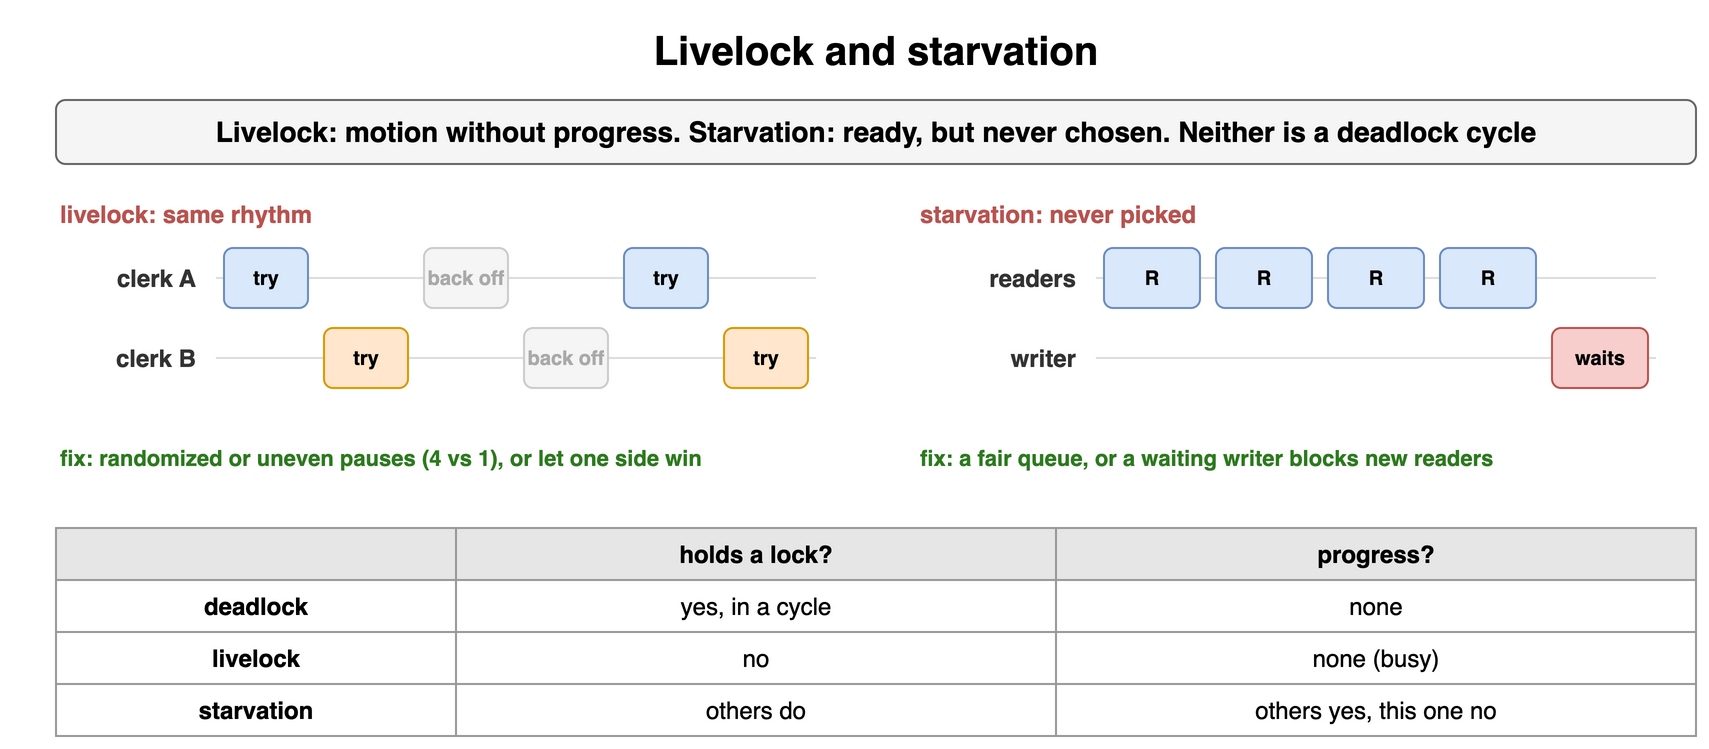

The diagram above was exported from draw.io. Its source (the exported page's mxGraphModel, read from the mxfile embedded in the PNG):
<mxGraphModel dx="900" dy="388" grid="1" gridSize="10" guides="1" tooltips="1" connect="1" arrows="1" fold="1" page="1" pageScale="1" pageWidth="900" pageHeight="388" math="0" shadow="0">
  <root>
    <mxCell id="0" />
    <mxCell id="1" parent="0" />
    <mxCell id="h131" value="Livelock and starvation" style="text;html=1;align=center;verticalAlign=middle;whiteSpace=wrap;fontSize=20;fontStyle=1;" vertex="1" parent="1">
      <mxGeometry x="40" y="10" width="820" height="30" as="geometry" />
    </mxCell>
    <mxCell id="h132" value="Livelock: motion without progress. Starvation: ready, but never chosen. Neither is a deadlock cycle" style="rounded=1;whiteSpace=wrap;html=1;fillColor=#f5f5f5;strokeColor=#666666;fontStyle=1;fontSize=14;" vertex="1" parent="1">
      <mxGeometry x="40" y="50" width="820" height="32" as="geometry" />
    </mxCell>
    <mxCell id="h133" value="livelock: same rhythm" style="text;html=1;whiteSpace=wrap;fontSize=11;align=left;verticalAlign=middle;fontSize=12;fontColor=#b85450;fontStyle=1;" vertex="1" parent="1">
      <mxGeometry x="40" y="98" width="400" height="18" as="geometry" />
    </mxCell>
    <mxCell id="h134" value="clerk A" style="text;html=1;whiteSpace=wrap;fontSize=11;align=right;verticalAlign=middle;fontSize=12;fontColor=#333333;fontStyle=1;" vertex="1" parent="1">
      <mxGeometry x="22" y="124" width="90" height="30" as="geometry" />
    </mxCell>
    <mxCell id="h135" value="" style="endArrow=none;html=1;strokeColor=#dddddd;" edge="1" parent="1">
      <mxGeometry relative="1" as="geometry">
        <mxPoint x="120" y="139.0" as="sourcePoint" />
        <mxPoint x="420" y="139.0" as="targetPoint" />
      </mxGeometry>
    </mxCell>
    <mxCell id="h136" value="clerk B" style="text;html=1;whiteSpace=wrap;fontSize=11;align=right;verticalAlign=middle;fontSize=12;fontColor=#333333;fontStyle=1;" vertex="1" parent="1">
      <mxGeometry x="22" y="164" width="90" height="30" as="geometry" />
    </mxCell>
    <mxCell id="h137" value="" style="endArrow=none;html=1;strokeColor=#dddddd;" edge="1" parent="1">
      <mxGeometry relative="1" as="geometry">
        <mxPoint x="120" y="179.0" as="sourcePoint" />
        <mxPoint x="420" y="179.0" as="targetPoint" />
      </mxGeometry>
    </mxCell>
    <mxCell id="h138" value="try" style="rounded=1;whiteSpace=wrap;html=1;fillColor=#dae8fc;strokeColor=#6c8ebf;fontSize=10;align=center;fontStyle=1;" vertex="1" parent="1">
      <mxGeometry x="124" y="124" width="42" height="30" as="geometry" />
    </mxCell>
    <mxCell id="h139" value="try" style="rounded=1;whiteSpace=wrap;html=1;fillColor=#ffe6cc;strokeColor=#d79b00;fontSize=10;align=center;fontStyle=1;" vertex="1" parent="1">
      <mxGeometry x="174" y="164" width="42" height="30" as="geometry" />
    </mxCell>
    <mxCell id="h1310" value="back off" style="rounded=1;whiteSpace=wrap;html=1;fillColor=#f5f5f5;strokeColor=#cccccc;fontSize=10;align=center;fontStyle=1;fontColor=#aaaaaa;" vertex="1" parent="1">
      <mxGeometry x="224" y="124" width="42" height="30" as="geometry" />
    </mxCell>
    <mxCell id="h1311" value="back off" style="rounded=1;whiteSpace=wrap;html=1;fillColor=#f5f5f5;strokeColor=#cccccc;fontSize=10;align=center;fontStyle=1;fontColor=#aaaaaa;" vertex="1" parent="1">
      <mxGeometry x="274" y="164" width="42" height="30" as="geometry" />
    </mxCell>
    <mxCell id="h1312" value="try" style="rounded=1;whiteSpace=wrap;html=1;fillColor=#dae8fc;strokeColor=#6c8ebf;fontSize=10;align=center;fontStyle=1;" vertex="1" parent="1">
      <mxGeometry x="324" y="124" width="42" height="30" as="geometry" />
    </mxCell>
    <mxCell id="h1313" value="try" style="rounded=1;whiteSpace=wrap;html=1;fillColor=#ffe6cc;strokeColor=#d79b00;fontSize=10;align=center;fontStyle=1;" vertex="1" parent="1">
      <mxGeometry x="374" y="164" width="42" height="30" as="geometry" />
    </mxCell>
    <mxCell id="h1314" value="fix: randomized or uneven pauses (4 vs 1), or let one side win" style="text;html=1;whiteSpace=wrap;fontSize=11;align=left;verticalAlign=middle;fontSize=11;fontColor=#2d7a1f;fontStyle=1;" vertex="1" parent="1">
      <mxGeometry x="40" y="214" width="400" height="30" as="geometry" />
    </mxCell>
    <mxCell id="h1315" value="starvation: never picked" style="text;html=1;whiteSpace=wrap;fontSize=11;align=left;verticalAlign=middle;fontSize=12;fontColor=#b85450;fontStyle=1;" vertex="1" parent="1">
      <mxGeometry x="470" y="98" width="390" height="18" as="geometry" />
    </mxCell>
    <mxCell id="h1316" value="readers" style="text;html=1;whiteSpace=wrap;fontSize=11;align=right;verticalAlign=middle;fontSize=12;fontColor=#333333;fontStyle=1;" vertex="1" parent="1">
      <mxGeometry x="462" y="124" width="90" height="30" as="geometry" />
    </mxCell>
    <mxCell id="h1317" value="" style="endArrow=none;html=1;strokeColor=#dddddd;" edge="1" parent="1">
      <mxGeometry relative="1" as="geometry">
        <mxPoint x="560" y="139.0" as="sourcePoint" />
        <mxPoint x="840" y="139.0" as="targetPoint" />
      </mxGeometry>
    </mxCell>
    <mxCell id="h1318" value="writer" style="text;html=1;whiteSpace=wrap;fontSize=11;align=right;verticalAlign=middle;fontSize=12;fontColor=#333333;fontStyle=1;" vertex="1" parent="1">
      <mxGeometry x="462" y="164" width="90" height="30" as="geometry" />
    </mxCell>
    <mxCell id="h1319" value="" style="endArrow=none;html=1;strokeColor=#dddddd;" edge="1" parent="1">
      <mxGeometry relative="1" as="geometry">
        <mxPoint x="560" y="179.0" as="sourcePoint" />
        <mxPoint x="840" y="179.0" as="targetPoint" />
      </mxGeometry>
    </mxCell>
    <mxCell id="h1320" value="R" style="rounded=1;whiteSpace=wrap;html=1;fillColor=#dae8fc;strokeColor=#6c8ebf;fontSize=10;align=center;fontStyle=1;" vertex="1" parent="1">
      <mxGeometry x="564" y="124" width="48" height="30" as="geometry" />
    </mxCell>
    <mxCell id="h1321" value="R" style="rounded=1;whiteSpace=wrap;html=1;fillColor=#dae8fc;strokeColor=#6c8ebf;fontSize=10;align=center;fontStyle=1;" vertex="1" parent="1">
      <mxGeometry x="620" y="124" width="48" height="30" as="geometry" />
    </mxCell>
    <mxCell id="h1322" value="R" style="rounded=1;whiteSpace=wrap;html=1;fillColor=#dae8fc;strokeColor=#6c8ebf;fontSize=10;align=center;fontStyle=1;" vertex="1" parent="1">
      <mxGeometry x="676" y="124" width="48" height="30" as="geometry" />
    </mxCell>
    <mxCell id="h1323" value="R" style="rounded=1;whiteSpace=wrap;html=1;fillColor=#dae8fc;strokeColor=#6c8ebf;fontSize=10;align=center;fontStyle=1;" vertex="1" parent="1">
      <mxGeometry x="732" y="124" width="48" height="30" as="geometry" />
    </mxCell>
    <mxCell id="h1324" value="waits" style="rounded=1;whiteSpace=wrap;html=1;fillColor=#f8cecc;strokeColor=#b85450;fontSize=10;align=center;fontStyle=1;" vertex="1" parent="1">
      <mxGeometry x="788" y="164" width="48" height="30" as="geometry" />
    </mxCell>
    <mxCell id="h1325" value="fix: a fair queue, or a waiting writer blocks new readers" style="text;html=1;whiteSpace=wrap;fontSize=11;align=left;verticalAlign=middle;fontSize=11;fontColor=#2d7a1f;fontStyle=1;" vertex="1" parent="1">
      <mxGeometry x="470" y="214" width="390" height="30" as="geometry" />
    </mxCell>
    <mxCell id="h1326" value="" style="whiteSpace=wrap;html=1;fillColor=#e6e6e6;strokeColor=#999999;fontStyle=1;fontSize=12;" vertex="1" parent="1">
      <mxGeometry x="40" y="264" width="200" height="26" as="geometry" />
    </mxCell>
    <mxCell id="h1327" value="holds a lock?" style="whiteSpace=wrap;html=1;fillColor=#e6e6e6;strokeColor=#999999;fontStyle=1;fontSize=12;" vertex="1" parent="1">
      <mxGeometry x="240" y="264" width="300" height="26" as="geometry" />
    </mxCell>
    <mxCell id="h1328" value="progress?" style="whiteSpace=wrap;html=1;fillColor=#e6e6e6;strokeColor=#999999;fontStyle=1;fontSize=12;" vertex="1" parent="1">
      <mxGeometry x="540" y="264" width="320" height="26" as="geometry" />
    </mxCell>
    <mxCell id="h1329" value="deadlock" style="whiteSpace=wrap;html=1;strokeColor=#999999;fontSize=12;fillColor=#ffffff;fontStyle=1;" vertex="1" parent="1">
      <mxGeometry x="40" y="290" width="200" height="26" as="geometry" />
    </mxCell>
    <mxCell id="h1330" value="yes, in a cycle" style="whiteSpace=wrap;html=1;strokeColor=#999999;fontSize=12;fillColor=#ffffff;" vertex="1" parent="1">
      <mxGeometry x="240" y="290" width="300" height="26" as="geometry" />
    </mxCell>
    <mxCell id="h1331" value="none" style="whiteSpace=wrap;html=1;strokeColor=#999999;fontSize=12;fillColor=#ffffff;" vertex="1" parent="1">
      <mxGeometry x="540" y="290" width="320" height="26" as="geometry" />
    </mxCell>
    <mxCell id="h1332" value="livelock" style="whiteSpace=wrap;html=1;strokeColor=#999999;fontSize=12;fillColor=#ffffff;fontStyle=1;" vertex="1" parent="1">
      <mxGeometry x="40" y="316" width="200" height="26" as="geometry" />
    </mxCell>
    <mxCell id="h1333" value="no" style="whiteSpace=wrap;html=1;strokeColor=#999999;fontSize=12;fillColor=#ffffff;" vertex="1" parent="1">
      <mxGeometry x="240" y="316" width="300" height="26" as="geometry" />
    </mxCell>
    <mxCell id="h1334" value="none (busy)" style="whiteSpace=wrap;html=1;strokeColor=#999999;fontSize=12;fillColor=#ffffff;" vertex="1" parent="1">
      <mxGeometry x="540" y="316" width="320" height="26" as="geometry" />
    </mxCell>
    <mxCell id="h1335" value="starvation" style="whiteSpace=wrap;html=1;strokeColor=#999999;fontSize=12;fillColor=#ffffff;fontStyle=1;" vertex="1" parent="1">
      <mxGeometry x="40" y="342" width="200" height="26" as="geometry" />
    </mxCell>
    <mxCell id="h1336" value="others do" style="whiteSpace=wrap;html=1;strokeColor=#999999;fontSize=12;fillColor=#ffffff;" vertex="1" parent="1">
      <mxGeometry x="240" y="342" width="300" height="26" as="geometry" />
    </mxCell>
    <mxCell id="h1337" value="others yes, this one no" style="whiteSpace=wrap;html=1;strokeColor=#999999;fontSize=12;fillColor=#ffffff;" vertex="1" parent="1">
      <mxGeometry x="540" y="342" width="320" height="26" as="geometry" />
    </mxCell>
  </root>
</mxGraphModel>